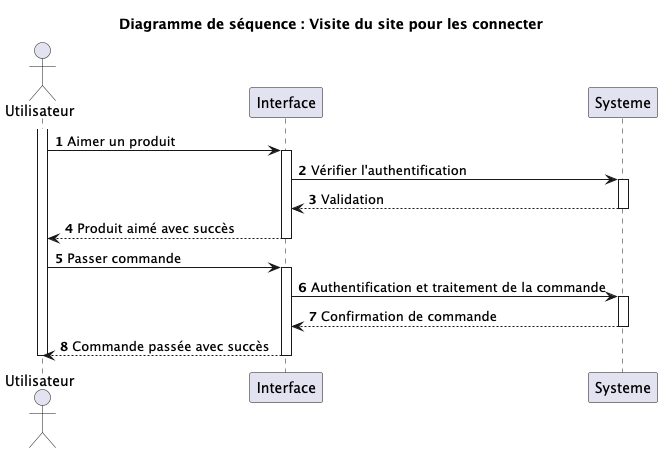

The diagram above was rendered by PlantUML. Its source (embedded in the PNG):
@startuml
actor Utilisateur as User

autonumber

title Diagramme de séquence : Visite du site pour les connecter
activate User
User -> Interface : Aimer un produit
activate Interface
Interface -> Systeme : Vérifier l'authentification

activate Systeme
Systeme --> Interface : Validation
deactivate Systeme

Interface --> User : Produit aimé avec succès
deactivate Interface

User -> Interface : Passer commande
activate Interface
Interface -> Systeme : Authentification et traitement de la commande
activate Systeme

Systeme --> Interface : Confirmation de commande
deactivate Systeme

Interface --> User : Commande passée avec succès
deactivate Interface
deactivate User
@enduml